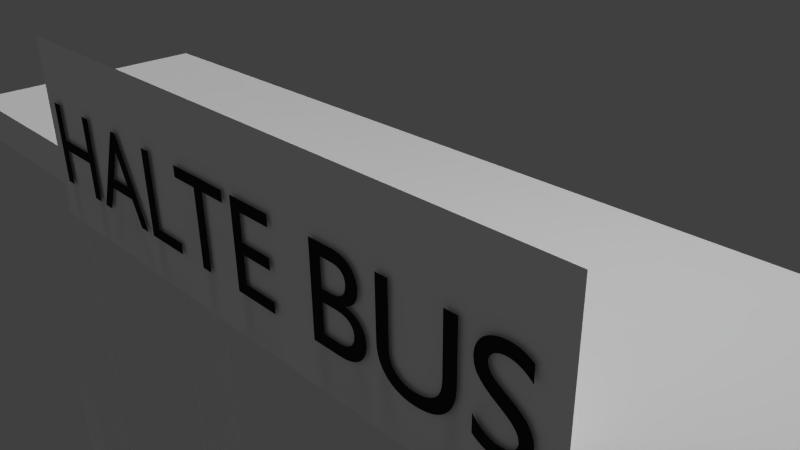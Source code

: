 # Source: halte_bus.blend  (saved by Blender 2.74.0; exported with 4.5.12 LTS)
import bpy
from mathutils import Matrix  # noqa: F401  (used for matrix-valued properties, if any)

bpy.ops.wm.read_factory_settings(use_empty=True)
scene = bpy.context.scene
scene.name = 'Scene'

# ---- collections
col_collection_1 = bpy.data.collections.new('Collection 1'); scene.collection.children.link(col_collection_1)

# ---- materials (node trees are filled in below, after node groups)
mat_material_001 = bpy.data.materials.new('Material.001')
mat_material_001.alpha_threshold = 0.0
mat_material_001.use_transparent_shadow = False
mat_material_001.diffuse_color = (0.01885, 0.01885, 0.01885, 1.0)
mat_material_001.roughness = 0.5
mat_material = bpy.data.materials.new('Material')
mat_material.alpha_threshold = 0.0
mat_material.use_transparent_shadow = False
mat_material.diffuse_color = (1.0, 1.0, 1.0, 1.0)
mat_material.roughness = 0.5
mat_material.line_color = (0.0, 0.0, 0.0, 1.0)
mat_material_015 = bpy.data.materials.new('Material.015')
mat_material_015.alpha_threshold = 0.0
mat_material_015.use_transparent_shadow = False
mat_material_015.roughness = 0.5
mat_material_003 = bpy.data.materials.new('Material.003')
mat_material_003.alpha_threshold = 0.0
mat_material_003.use_transparent_shadow = False
mat_material_003.diffuse_color = (0.1149, 0.1149, 0.1149, 1.0)
mat_material_003.roughness = 0.5
mat_material_006 = bpy.data.materials.new('Material.006')
mat_material_006.alpha_threshold = 0.0
mat_material_006.use_transparent_shadow = False
mat_material_006.specular_color = (1.0, 0.962, 0.9722)
mat_material_006.roughness = 0.5
mat_material_006.specular_intensity = 0.92
mat_material_012 = bpy.data.materials.new('Material.012')
mat_material_012.alpha_threshold = 0.0
mat_material_012.use_transparent_shadow = False
mat_material_012.roughness = 0.5
mat_material_014 = bpy.data.materials.new('Material.014')
mat_material_014.alpha_threshold = 0.0
mat_material_014.use_transparent_shadow = False
mat_material_014.roughness = 0.5

# ---- material node trees

# ---- world
world_world_001 = bpy.data.worlds.new('World.001'); scene.world = world_world_001
world_world_001.color = (0.05088, 0.05088, 0.05088)
world_world_001.use_sun_shadow = False
world_world_001.sun_shadow_jitter_overblur = 0.0
world_world_001.cycles.sampling_method = 'MANUAL'
world_world_001.cycles.sample_map_resolution = 256

# ---- cameras
cam_camera = bpy.data.cameras.new('Camera')
cam_camera.clip_end = 100.0
cam_camera.lens = 35.0
cam_camera.sensor_width = 32.0
cam_camera.sensor_height = 18.0
cam_camera.ortho_scale = 7.314
cam_camera.dof.focus_distance = 0.0
cam_camera.dof.aperture_fstop = 128.0

# ---- lights
light_hemi = bpy.data.lights.new('Hemi', 'SUN')
light_hemi.transmission_factor = 0.0
light_hemi.angle = 0.1993
light_hemi.energy = 1.0
light_hemi.shadow_buffer_clip_start = 0.5
light_hemi.shadow_soft_size = 0.1
light_hemi.shadow_cascade_max_distance = 1000.0
light_hemi.cycles.use_multiple_importance_sampling = False
light_lamp = bpy.data.lights.new('Lamp', 'POINT')
light_lamp.transmission_factor = 0.0
light_lamp.cutoff_distance = 30.0
light_lamp.energy = 100.0
light_lamp.shadow_buffer_clip_start = 1.001
light_lamp.shadow_soft_size = 0.1
light_lamp.shadow_maximum_resolution = 0.006
light_lamp.use_absolute_resolution = True
light_lamp.cycles.use_multiple_importance_sampling = False

# ---- meshes
me_cube = bpy.data.meshes.new('Cube')
me_cube.from_pydata([(-0.5778, -1.035, 6.545), (0.5905, -1.035, 6.545), (-0.5778, -1.035, -2.321), (0.5905, -1.035, -2.321), (-1.029, -0.8785, -44.74), (1.016, -0.8785, -44.74), (-1.029, 0.7694, -44.74), (1.016, 0.7694, -44.74), (-1.029, 0.7694, -45.78), (-1.029, -0.8785, -45.78), (1.016, -0.8785, -45.78), (1.016, 0.7694, -45.78), (-0.9582, -0.9838, -44.77), (0.9455, -0.9838, -44.77), (-0.9582, -0.9838, -45.75), (0.9455, -0.9838, -45.75), (1.0, 1.0, -1.0), (1.0, -1.0, -1.0), (0.8443, 1.0, -1.0), (0.9344, -4.788e-08, -1.0), (1.0, 1.0, 1.0), (1.0, -1.0, 1.0), (0.9344, -5.13e-07, 1.0), (0.9344, -1.0, 0.0), (1.0, -5.96e-08, -1.0), (1.0, 1.0, 0.0), (1.0, -1.0, 0.0), (0.9344, 1.0, 0.0), (0.9344, -1.0, 1.0), (0.9344, 1.0, 1.0), (1.0, -5.364e-07, 1.0), (0.9344, -1.0, -1.0), (0.9344, 1.0, -1.0), (1.0, -2.98e-07, 0.0), (0.8443, -1.0, -1.0), (0.8443, 1.0, 1.0), (0.8443, -1.0, 1.0), (0.8443, 1.0, 0.0), (0.8443, -4.807e-07, 1.0), (0.8443, -1.0, 0.0), (0.8443, -3.176e-08, -1.0), (1.0, -0.7812, -1.0), (1.0, -0.7813, 1.0), (0.9344, -0.7813, 1.0), (0.9344, -0.7812, -1.0), (1.0, -0.7813, 0.0), (0.8443, -0.7812, -1.0), (0.8443, -0.7813, 1.0), (1.0, 0.7654, -1.0), (0.9344, 0.7654, 1.0), (0.9344, 0.7654, -1.0), (1.0, 0.7654, 1.0), (1.0, 0.7654, 0.0), (0.8443, 0.7654, -1.0), (0.8443, 0.7654, 1.0), (1.0, 0.4464, -1.0), (0.9344, 0.4464, 1.0), (1.0, 0.4464, 1.0), (1.0, 0.4464, 0.0), (0.8443, 0.4464, 1.0), (0.9344, 0.4464, -1.0), (0.8443, 0.4464, -1.0), (0.9344, -0.5, -1.0), (0.8443, -0.5, -1.0), (1.0, -0.5, -1.0), (1.0, -0.5, 1.0), (0.9344, -0.5, 1.0), (1.0, -0.5, 0.0), (0.8443, -0.5, 1.0), (0.9344, -0.7812, -38.85), (0.8443, -0.7812, -38.85), (0.9344, 0.4464, -38.85), (0.9344, 0.7654, -38.85), (0.8443, 0.4464, -38.85), (0.8443, 0.7654, -38.85), (0.9344, -0.5, -38.85), (0.8443, -0.5, -38.85), (0.9742, -0.9053, -38.85), (0.8045, -0.9053, -38.85), (0.9742, -0.3759, -38.85), (0.8045, -0.3759, -38.85), (0.9742, -0.9053, -44.7), (0.8045, -0.9053, -44.7), (0.9742, -0.3759, -44.7), (0.8045, -0.3759, -44.7), (0.9577, 0.3641, -38.85), (0.9577, 0.8476, -38.85), (0.821, 0.3641, -38.85), (0.821, 0.8476, -38.85), (0.9577, 0.3641, -44.59), (0.9577, 0.8476, -44.59), (0.821, 0.3641, -44.59), (0.821, 0.8476, -44.59), (-1.0, 1.0, -1.0), (-1.0, -1.0, -1.0), (-0.8443, 1.0, -1.0), (-0.9344, -4.788e-08, -1.0), (-1.0, 1.0, 1.0), (-1.0, -1.0, 1.0), (-0.9344, -5.13e-07, 1.0), (-0.9344, -1.0, 0.0), (-1.0, -5.96e-08, -1.0), (0.0, 1.0, -1.0), (-1.0, 1.0, 0.0), (0.0, -1.0, -1.0), (-1.0, -1.0, 0.0), (-0.9344, 1.0, 0.0), (-0.9344, -1.0, 1.0), (-0.9344, 1.0, 1.0), (-1.0, -5.364e-07, 1.0), (0.0, 1.0, 1.0), (0.0, -1.0, 1.0), (-0.9344, -1.0, -1.0), (0.0, 1.0, 0.0), (-0.9344, 1.0, -1.0), (0.0, -1.0, 0.0), (-1.0, -2.98e-07, 0.0), (0.0, -1.788e-07, 1.0), (0.0, 1.192e-07, -1.0), (-0.8443, -1.0, -1.0), (-0.8443, 1.0, 1.0), (-0.8443, -1.0, 1.0), (-0.8443, 1.0, 0.0), (-0.8443, -4.807e-07, 1.0), (-0.8443, -1.0, 0.0), (-0.8443, -3.176e-08, -1.0), (-1.0, -0.7812, -1.0), (-1.0, -0.7813, 1.0), (-0.9344, -0.7813, 1.0), (-0.9344, -0.7812, -1.0), (-1.0, -0.7813, 0.0), (0.0, -0.7813, 1.0), (0.0, -0.7812, -1.0), (-0.8443, -0.7812, -1.0), (-0.8443, -0.7813, 1.0), (-1.0, 0.7654, -1.0), (-0.9344, 0.7654, 1.0), (-0.9344, 0.7654, -1.0), (-1.0, 0.7654, 1.0), (-1.0, 0.7654, 0.0), (0.0, 0.7654, 1.0), (0.0, 0.7654, -1.0), (-0.8443, 0.7654, -1.0), (-0.8443, 0.7654, 1.0), (-1.0, 0.4464, -1.0), (-0.9344, 0.4464, 1.0), (-1.0, 0.4464, 1.0), (-1.0, 0.4464, 0.0), (0.0, 0.4464, 1.0), (-0.8443, 0.4464, 1.0), (-0.9344, 0.4464, -1.0), (0.0, 0.4464, -1.0), (-0.8443, 0.4464, -1.0), (-0.9344, -0.5, -1.0), (0.0, -0.5, -1.0), (-0.8443, -0.5, -1.0), (-1.0, -0.5, -1.0), (-1.0, -0.5, 1.0), (-0.9344, -0.5, 1.0), (-1.0, -0.5, 0.0), (0.0, -0.5, 1.0), (-0.8443, -0.5, 1.0), (-0.9344, -0.7812, -38.85), (-0.8443, -0.7812, -38.85), (-0.9344, 0.4464, -38.85), (-0.9344, 0.7654, -38.85), (-0.8443, 0.4464, -38.85), (-0.8443, 0.7654, -38.85), (-0.9344, -0.5, -38.85), (-0.8443, -0.5, -38.85), (-0.9742, -0.9053, -38.85), (-0.8045, -0.9053, -38.85), (-0.9742, -0.3759, -38.85), (-0.8045, -0.3759, -38.85), (-0.9742, -0.9053, -44.7), (-0.8045, -0.9053, -44.7), (-0.9742, -0.3759, -44.7), (-0.8045, -0.3759, -44.7), (-0.9577, 0.3641, -38.85), (-0.9577, 0.8476, -38.85), (-0.821, 0.3641, -38.85), (-0.821, 0.8476, -38.85), (-0.9577, 0.3641, -44.59), (-0.9577, 0.8476, -44.59), (-0.821, 0.3641, -44.59), (-0.821, 0.8476, -44.59)], [], [(0, 1, 3, 2), (4, 6, 7, 5), (9, 10, 11, 8), (7, 6, 8, 11), (5, 7, 11, 10), (9, 4, 12, 14), (6, 4, 9, 8), (12, 13, 15, 14), (5, 10, 15, 13), (10, 9, 14, 15), (4, 5, 13, 12), (43, 47, 36, 28), (56, 59, 38, 22), (45, 42, 21, 26), (60, 19, 40, 61), (44, 31, 34, 46), (20, 25, 27, 29), (25, 16, 32, 27), (35, 37, 113, 110), (37, 18, 102, 113), (17, 26, 23, 31), (26, 21, 28, 23), (42, 43, 28, 21), (57, 56, 22, 30), (34, 39, 115, 104), (39, 36, 111, 115), (41, 45, 26, 17), (55, 58, 33, 24), (58, 57, 30, 33), (47, 131, 111, 36), (59, 148, 117, 38), (55, 24, 19, 60), (41, 17, 31, 44), (61, 40, 118, 151), (46, 34, 104, 132), (23, 28, 36, 39), (31, 23, 39, 34), (27, 32, 18, 37), (29, 27, 37, 35), (63, 46, 132, 154), (64, 41, 44, 62), (68, 160, 131, 47), (64, 67, 45, 41), (65, 66, 43, 42), (46, 63, 76, 70), (67, 65, 42, 45), (66, 68, 47, 43), (18, 53, 141, 102), (16, 48, 50, 32), (35, 110, 140, 54), (25, 20, 51, 52), (16, 25, 52, 48), (20, 29, 49, 51), (32, 50, 53, 18), (29, 35, 54, 49), (53, 61, 151, 141), (48, 55, 60, 50), (54, 140, 148, 59), (52, 51, 57, 58), (48, 52, 58, 55), (51, 49, 56, 57), (63, 62, 75, 76), (49, 54, 59, 56), (22, 38, 68, 66), (33, 30, 65, 67), (19, 62, 63, 40), (30, 22, 66, 65), (24, 33, 67, 64), (38, 117, 160, 68), (24, 64, 62, 19), (40, 63, 154, 118), (76, 75, 79, 80), (71, 73, 87, 85), (62, 44, 69, 75), (60, 61, 73, 71), (53, 50, 72, 74), (61, 53, 74, 73), (50, 60, 71, 72), (44, 46, 70, 69), (80, 79, 83, 84), (70, 76, 80, 78), (75, 69, 77, 79), (69, 70, 78, 77), (83, 81, 82, 84), (78, 80, 84, 82), (79, 77, 81, 83), (77, 78, 82, 81), (85, 87, 91, 89), (74, 72, 86, 88), (73, 74, 88, 87), (72, 71, 85, 86), (90, 89, 91, 92), (88, 86, 90, 92), (87, 88, 92, 91), (86, 85, 89, 90), (128, 107, 121, 134), (145, 99, 123, 149), (130, 105, 98, 127), (150, 152, 125, 96), (129, 133, 119, 112), (97, 108, 106, 103), (103, 106, 114, 93), (120, 110, 113, 122), (122, 113, 102, 95), (94, 112, 100, 105), (105, 100, 107, 98), (127, 98, 107, 128), (146, 109, 99, 145), (119, 104, 115, 124), (124, 115, 111, 121), (126, 94, 105, 130), (144, 101, 116, 147), (147, 116, 109, 146), (134, 121, 111, 131), (149, 123, 117, 148), (144, 150, 96, 101), (126, 129, 112, 94), (152, 151, 118, 125), (133, 132, 104, 119), (100, 124, 121, 107), (112, 119, 124, 100), (106, 122, 95, 114), (108, 120, 122, 106), (155, 154, 132, 133), (156, 153, 129, 126), (161, 134, 131, 160), (156, 126, 130, 159), (157, 127, 128, 158), (133, 163, 169, 155), (159, 130, 127, 157), (158, 128, 134, 161), (95, 102, 141, 142), (93, 114, 137, 135), (120, 143, 140, 110), (103, 139, 138, 97), (93, 135, 139, 103), (97, 138, 136, 108), (114, 95, 142, 137), (108, 136, 143, 120), (142, 141, 151, 152), (135, 137, 150, 144), (143, 149, 148, 140), (139, 147, 146, 138), (135, 144, 147, 139), (138, 146, 145, 136), (155, 169, 168, 153), (136, 145, 149, 143), (99, 158, 161, 123), (116, 159, 157, 109), (96, 125, 155, 153), (109, 157, 158, 99), (101, 156, 159, 116), (123, 161, 160, 117), (101, 96, 153, 156), (125, 118, 154, 155), (169, 173, 172, 168), (164, 178, 180, 166), (153, 168, 162, 129), (150, 164, 166, 152), (142, 167, 165, 137), (152, 166, 167, 142), (137, 165, 164, 150), (129, 162, 163, 133), (173, 177, 176, 172), (163, 171, 173, 169), (168, 172, 170, 162), (162, 170, 171, 163), (176, 177, 175, 174), (171, 175, 177, 173), (172, 176, 174, 170), (170, 174, 175, 171), (178, 182, 184, 180), (167, 181, 179, 165), (166, 180, 181, 167), (165, 179, 178, 164), (183, 185, 184, 182), (181, 185, 183, 179), (180, 184, 185, 181), (179, 183, 182, 178)])
me_cube.polygons.foreach_set('material_index', [0, 5, 5, 5, 5, 5, 5, 5, 5, 5, 5, 0, 0, 0, 0, 0, 0, 0, 0, 0, 0, 0, 0, 0, 0, 0, 0, 0, 0, 0, 0, 0, 0, 0, 0, 0, 0, 0, 0, 0, 0, 0, 0, 0, 0, 0, 0, 0, 0, 0, 0, 0, 0, 0, 0, 0, 0, 0, 0, 0, 0, 0, 0, 0, 0, 0, 0, 0, 0, 0, 0, 1, 1, 0, 0, 0, 0, 0, 0, 1, 1, 1, 1, 0, 1, 1, 1, 1, 1, 1, 1, 0, 1, 1, 1, 0, 0, 0, 0, 0, 0, 0, 0, 0, 0, 0, 0, 0, 0, 0, 0, 0, 0, 0, 0, 0, 0, 0, 0, 0, 0, 0, 0, 0, 0, 0, 0, 0, 0, 0, 0, 0, 0, 0, 0, 0, 0, 0, 0, 0, 0, 0, 0, 0, 0, 0, 0, 0, 0, 0, 0, 0, 0, 0, 0, 1, 1, 0, 0, 0, 0, 0, 0, 1, 1, 1, 1, 0, 1, 1, 1, 1, 1, 1, 1, 0, 1, 1, 1])
_uv = me_cube.uv_layers.new(name='UVMap')
_uv.uv.foreach_set('vector', [0.0, 0.0, 0.0, 0.0, 0.0, 0.0, 0.0, 0.0, 0.5002, 0.4998, 0.5002, 0.0002148, 0.9998, 0.0002148, 0.9998, 0.4998, 0.0002148, 0.0002148, 0.4998, 0.0002148, 0.4998, 0.4998, 0.0002148, 0.4998, 0.4998, 0.7424, 0.0002148, 0.7424, 0.0002148, 0.6619, 0.4998, 0.6619, 0.0002148, 0.5002, 0.4998, 0.5002, 0.4998, 0.5806, 0.0002148, 0.5806, 0.5365, 0.5002, 0.5365, 0.5806, 0.5002, 0.5779, 0.5002, 0.503, 0.4998, 0.6615, 0.0002148, 0.6615, 0.0002148, 0.5811, 0.4998, 0.5811, 0.0002148, 0.7428, 0.4654, 0.7428, 0.4654, 0.8177, 0.0002148, 0.8177, 0.5369, 0.5806, 0.5369, 0.5002, 0.5732, 0.503, 0.5732, 0.5779, 0.4998, 0.8502, 0.0002148, 0.8502, 0.01742, 0.8181, 0.4826, 0.8181, 0.0002148, 0.8506, 0.4998, 0.8506, 0.4826, 0.8827, 0.01742, 0.8827, 0.0, 0.0, 0.0, 0.0, 0.0, 0.0, 0.0, 0.0, 0.0, 0.0, 0.0, 0.0, 0.0, 0.0, 0.0, 0.0, 0.0, 0.0, 0.0, 0.0, 0.0, 0.0, 0.0, 0.0, 0.0, 0.0, 0.0, 0.0, 0.0, 0.0, 0.0, 0.0, 0.0, 0.0, 0.0, 0.0, 0.0, 0.0, 0.0, 0.0, 0.0, 0.0, 0.0, 0.0, 0.0, 0.0, 0.0, 0.0, 0.0, 0.0, 0.0, 0.0, 0.0, 0.0, 0.0, 0.0, 0.0, 0.0, 0.0, 0.0, 0.0, 0.0, 0.0, 0.0, 0.0, 0.0, 0.0, 0.0, 0.0, 0.0, 0.0, 0.0, 0.0, 0.0, 0.0, 0.0, 0.0, 0.0, 0.0, 0.0, 0.0, 0.0, 0.0, 0.0, 0.0, 0.0, 0.0, 0.0, 0.0, 0.0, 0.0, 0.0, 0.0, 0.0, 0.0, 0.0, 0.0, 0.0, 0.0, 0.0, 0.0, 0.0, 0.0, 0.0, 0.0, 0.0, 0.0, 0.0, 0.0, 0.0, 0.0, 0.0, 0.0, 0.0, 0.0, 0.0, 0.0, 0.0, 0.0, 0.0, 0.0, 0.0, 0.0, 0.0, 0.0, 0.0, 0.0, 0.0, 0.0, 0.0, 0.0, 0.0, 0.0, 0.0, 0.0, 0.0, 0.0, 0.0, 0.0, 0.0, 0.0, 0.0, 0.0, 0.0, 0.0, 0.0, 0.0, 0.0, 0.0, 0.0, 0.0, 0.0, 0.0, 0.0, 0.0, 0.0, 0.0, 0.0, 0.0, 0.0, 0.0, 0.0, 0.0, 0.0, 0.0, 0.0, 0.0, 0.0, 0.0, 0.0, 0.0, 0.0, 0.0, 0.0, 0.0, 0.0, 0.0, 0.0, 0.0, 0.0, 0.0, 0.0, 0.0, 0.0, 0.0, 0.0, 0.0, 0.0, 0.0, 0.0, 0.0, 0.0, 0.0, 0.0, 0.0, 0.0, 0.0, 0.0, 0.0, 0.0, 0.0, 0.0, 0.0, 0.0, 0.0, 0.0, 0.0, 0.0, 0.0, 0.0, 0.0, 0.0, 0.0, 0.0, 0.0, 0.0, 0.0, 0.0, 0.0, 0.0, 0.0, 0.0, 0.0, 0.0, 0.0, 0.0, 0.0, 0.0, 0.0, 0.0, 0.0, 0.0, 0.0, 0.0, 0.0, 0.0, 0.0, 0.0, 0.0, 0.0, 0.0, 0.0, 0.0, 0.0, 0.0, 0.0, 0.0, 0.0, 0.0, 0.0, 0.0, 0.0, 0.0, 0.0, 0.0, 0.0, 0.0, 0.0, 0.0, 0.0, 0.0, 0.0, 0.0, 0.0, 0.0, 0.0, 0.0, 0.0, 0.0, 0.0, 0.0, 0.0, 0.0, 0.0, 0.0, 0.0, 0.0, 0.0, 0.0, 0.0, 0.0, 0.0, 0.0, 0.0, 0.0, 0.0, 0.0, 0.0, 0.0, 0.0, 0.0, 0.0, 0.0, 0.0, 0.0, 0.0, 0.0, 0.0, 0.0, 0.0, 0.0, 0.0, 0.0, 0.0, 0.0, 0.0, 0.0, 0.0, 0.0, 0.0, 0.0, 0.0, 0.0, 0.0, 0.0, 0.0, 0.0, 0.0, 0.0, 0.0, 0.0, 0.0, 0.0, 0.0, 0.0, 0.0, 0.0, 0.0, 0.0, 0.0, 0.0, 0.0, 0.0, 0.0, 0.0, 0.0, 0.0, 0.0, 0.0, 0.0, 0.0, 0.0, 0.0, 0.0, 0.0, 0.0, 0.0, 0.0, 0.0, 0.0, 0.0, 0.0, 0.0, 0.0, 0.0, 0.0, 0.0, 0.0, 0.0, 0.0, 0.0, 0.0, 0.0, 0.0, 0.0, 0.0, 0.0, 0.0, 0.0, 0.0, 0.0, 0.0, 0.0, 0.0, 0.0, 0.0, 0.0, 0.0, 0.0, 0.0, 0.0, 0.0, 0.0, 0.0, 0.0, 0.0, 0.0, 0.0, 0.0, 0.0, 0.0, 0.0, 0.0, 0.0, 0.0, 0.0, 0.0, 0.0, 0.0, 0.0, 0.0, 0.0, 0.0, 0.0, 0.0, 0.0, 0.0, 0.0, 0.0, 0.0, 0.0, 0.0, 0.0, 0.0, 0.0, 0.0, 0.0, 0.0, 0.0, 0.0, 0.0, 0.0, 0.0, 0.0, 0.0, 0.0, 0.0, 0.0, 0.0, 0.0, 0.0, 0.0, 0.0, 0.0, 0.0, 0.0, 0.0, 0.0, 0.0, 0.0, 0.0, 0.0, 0.0, 0.0, 0.0, 0.0, 0.0, 0.0, 0.0, 0.0, 0.0, 0.0, 0.0, 0.0, 0.0, 0.0, 0.0, 0.0, 0.0, 0.0, 0.0, 0.0, 0.0, 0.0, 0.0, 0.0, 0.0, 0.0, 0.0, 0.0, 0.0, 0.0, 0.0, 0.0, 0.0, 0.0, 0.0, 0.0, 0.0, 0.0, 0.9201, 0.04431, 0.9355, 0.04431, 0.9423, 0.06547, 0.9133, 0.06547, 0.9326, 0.1319, 0.9173, 0.1319, 0.9133, 0.1179, 0.9366, 0.1179, 0.0, 0.0, 0.0, 0.0, 0.0, 0.0, 0.0, 0.0, 0.0, 0.0, 0.0, 0.0, 0.0, 0.0, 0.0, 0.0, 0.0, 0.0, 0.0, 0.0, 0.0, 0.0, 0.0, 0.0, 0.0, 0.0, 0.0, 0.0, 0.0, 0.0, 0.0, 0.0, 0.0, 0.0, 0.0, 0.0, 0.0, 0.0, 0.0, 0.0, 0.0, 0.0, 0.0, 0.0, 0.0, 0.0, 0.0, 0.0, 0.7863, 0.9996, 0.7574, 0.9996, 0.7574, 0.0003967, 0.7863, 0.0003967, 0.838, 0.9817, 0.886, 0.9817, 0.9072, 0.9884, 0.8169, 0.9884, 0.525, 0.9884, 0.477, 0.9884, 0.4559, 0.9816, 0.5462, 0.9816, 0.9355, 0.08743, 0.9201, 0.08743, 0.9133, 0.06627, 0.9423, 0.06627, 0.0, 0.0, 0.0, 0.0, 0.0, 0.0, 0.0, 0.0, 0.1818, 0.9996, 0.09149, 0.9996, 0.09149, 0.0003967, 0.1818, 0.0003967, 0.2729, 0.9996, 0.1826, 0.9996, 0.1826, 0.0003967, 0.2729, 0.0003967, 0.7566, 0.9996, 0.7276, 0.9996, 0.7276, 0.0003967, 0.7566, 0.0003967, 0.8884, 0.9809, 0.8651, 0.9809, 0.8651, 0.0003967, 0.8884, 0.0003967, 0.9173, 0.08822, 0.9326, 0.08822, 0.9366, 0.1023, 0.9133, 0.1023, 0.5532, 0.9892, 0.6076, 0.9892, 0.6216, 0.9932, 0.5392, 0.9932, 0.9764, 0.9904, 0.922, 0.9904, 0.908, 0.9864, 0.9905, 0.9864, 0.0, 0.0, 0.0, 0.0, 0.0, 0.0, 0.0, 0.0, 0.9125, 0.9809, 0.8892, 0.9809, 0.8892, 0.0003967, 0.9125, 0.0003967, 0.6138, 0.9808, 0.5313, 0.9808, 0.5313, 0.0003967, 0.6138, 0.0003967, 0.4473, 0.9808, 0.3648, 0.9808, 0.3648, 0.0003967, 0.4473, 0.0003967, 0.0, 0.0, 0.0, 0.0, 0.0, 0.0, 0.0, 0.0, 0.0, 0.0, 0.0, 0.0, 0.0, 0.0, 0.0, 0.0, 0.0, 0.0, 0.0, 0.0, 0.0, 0.0, 0.0, 0.0, 0.0, 0.0, 0.0, 0.0, 0.0, 0.0, 0.0, 0.0, 0.0, 0.0, 0.0, 0.0, 0.0, 0.0, 0.0, 0.0, 0.0, 0.0, 0.0, 0.0, 0.0, 0.0, 0.0, 0.0, 0.0, 0.0, 0.0, 0.0, 0.0, 0.0, 0.0, 0.0, 0.0, 0.0, 0.0, 0.0, 0.0, 0.0, 0.0, 0.0, 0.0, 0.0, 0.0, 0.0, 0.0, 0.0, 0.0, 0.0, 0.0, 0.0, 0.0, 0.0, 0.0, 0.0, 0.0, 0.0, 0.0, 0.0, 0.0, 0.0, 0.0, 0.0, 0.0, 0.0, 0.0, 0.0, 0.0, 0.0, 0.0, 0.0, 0.0, 0.0, 0.0, 0.0, 0.0, 0.0, 0.0, 0.0, 0.0, 0.0, 0.0, 0.0, 0.0, 0.0, 0.0, 0.0, 0.0, 0.0, 0.0, 0.0, 0.0, 0.0, 0.0, 0.0, 0.0, 0.0, 0.0, 0.0, 0.0, 0.0, 0.0, 0.0, 0.0, 0.0, 0.0, 0.0, 0.0, 0.0, 0.0, 0.0, 0.0, 0.0, 0.0, 0.0, 0.0, 0.0, 0.0, 0.0, 0.0, 0.0, 0.0, 0.0, 0.0, 0.0, 0.0, 0.0, 0.0, 0.0, 0.0, 0.0, 0.0, 0.0, 0.0, 0.0, 0.0, 0.0, 0.0, 0.0, 0.0, 0.0, 0.0, 0.0, 0.0, 0.0, 0.0, 0.0, 0.0, 0.0, 0.0, 0.0, 0.0, 0.0, 0.0, 0.0, 0.0, 0.0, 0.0, 0.0, 0.0, 0.0, 0.0, 0.0, 0.0, 0.0, 0.0, 0.0, 0.0, 0.0, 0.0, 0.0, 0.0, 0.0, 0.0, 0.0, 0.0, 0.0, 0.0, 0.0, 0.0, 0.0, 0.0, 0.0, 0.0, 0.0, 0.0, 0.0, 0.0, 0.0, 0.0, 0.0, 0.0, 0.0, 0.0, 0.0, 0.0, 0.0, 0.0, 0.0, 0.0, 0.0, 0.0, 0.0, 0.0, 0.0, 0.0, 0.0, 0.0, 0.0, 0.0, 0.0, 0.0, 0.0, 0.0, 0.0, 0.0, 0.0, 0.0, 0.0, 0.0, 0.0, 0.0, 0.0, 0.0, 0.0, 0.0, 0.0, 0.0, 0.0, 0.0, 0.0, 0.0, 0.0, 0.0, 0.0, 0.0, 0.0, 0.0, 0.0, 0.0, 0.0, 0.0, 0.0, 0.0, 0.0, 0.0, 0.0, 0.0, 0.0, 0.0, 0.0, 0.0, 0.0, 0.0, 0.0, 0.0, 0.0, 0.0, 0.0, 0.0, 0.0, 0.0, 0.0, 0.0, 0.0, 0.0, 0.0, 0.0, 0.0, 0.0, 0.0, 0.0, 0.0, 0.0, 0.0, 0.0, 0.0, 0.0, 0.0, 0.0, 0.0, 0.0, 0.0, 0.0, 0.0, 0.0, 0.0, 0.0, 0.0, 0.0, 0.0, 0.0, 0.0, 0.0, 0.0, 0.0, 0.0, 0.0, 0.0, 0.0, 0.0, 0.0, 0.0, 0.0, 0.0, 0.0, 0.0, 0.0, 0.0, 0.0, 0.0, 0.0, 0.0, 0.0, 0.0, 0.0, 0.0, 0.0, 0.0, 0.0, 0.0, 0.0, 0.0, 0.0, 0.0, 0.0, 0.0, 0.0, 0.0, 0.0, 0.0, 0.0, 0.0, 0.0, 0.0, 0.0, 0.0, 0.0, 0.0, 0.0, 0.0, 0.0, 0.0, 0.0, 0.0, 0.0, 0.0, 0.0, 0.0, 0.0, 0.0, 0.0, 0.0, 0.0, 0.0, 0.0, 0.0, 0.0, 0.0, 0.0, 0.0, 0.0, 0.0, 0.0, 0.0, 0.0, 0.0, 0.0, 0.0, 0.0, 0.0, 0.0, 0.0, 0.0, 0.0, 0.0, 0.0, 0.0, 0.0, 0.0, 0.0, 0.0, 0.0, 0.0, 0.0, 0.0, 0.0, 0.0, 0.0, 0.0, 0.0, 0.0, 0.0, 0.0, 0.0, 0.0, 0.0, 0.0, 0.0, 0.0, 0.0, 0.0, 0.0, 0.0, 0.0, 0.0, 0.0, 0.0, 0.0, 0.0, 0.0, 0.0, 0.0, 0.0, 0.0, 0.0, 0.0, 0.0, 0.0, 0.0, 0.0, 0.0, 0.0, 0.0, 0.0, 0.0, 0.0, 0.0, 0.0, 0.0, 0.0, 0.0, 0.0, 0.0, 0.0, 0.0, 0.0, 0.0, 0.0, 0.0, 0.0, 0.0, 0.0, 0.0, 0.0, 0.0, 0.0, 0.0, 0.0, 0.0, 0.0, 0.0, 0.0, 0.0, 0.0, 0.0, 0.0, 0.9355, 0.02235, 0.9423, 0.04352, 0.9133, 0.04352, 0.9201, 0.02235, 0.9173, 0.1467, 0.9133, 0.1327, 0.9366, 0.1327, 0.9326, 0.1467, 0.0, 0.0, 0.0, 0.0, 0.0, 0.0, 0.0, 0.0, 0.0, 0.0, 0.0, 0.0, 0.0, 0.0, 0.0, 0.0, 0.0, 0.0, 0.0, 0.0, 0.0, 0.0, 0.0, 0.0, 0.0, 0.0, 0.0, 0.0, 0.0, 0.0, 0.0, 0.0, 0.0, 0.0, 0.0, 0.0, 0.0, 0.0, 0.0, 0.0, 0.0, 0.0, 0.0, 0.0, 0.0, 0.0, 0.0, 0.0, 0.7871, 0.9996, 0.7871, 0.0003967, 0.8161, 0.0003967, 0.8161, 0.9996, 0.3859, 0.9884, 0.3648, 0.9816, 0.4551, 0.9817, 0.4339, 0.9884, 0.6161, 0.9816, 0.6373, 0.9884, 0.547, 0.9884, 0.5681, 0.9816, 0.9201, 0.02156, 0.9133, 0.0003967, 0.9423, 0.0003967, 0.9355, 0.02156, 0.0, 0.0, 0.0, 0.0, 0.0, 0.0, 0.0, 0.0, 0.2737, 0.9996, 0.2737, 0.0003967, 0.364, 0.0003967, 0.364, 0.9996, 0.0003967, 0.9996, 0.0003974, 0.0003967, 0.0907, 0.0003973, 0.0907, 0.9996, 0.6979, 0.9996, 0.6979, 0.0003967, 0.7269, 0.0003967, 0.7269, 0.9996, 0.841, 0.9809, 0.841, 0.0003967, 0.8643, 0.0003967, 0.8643, 0.9809, 0.9326, 0.1031, 0.9366, 0.1171, 0.9133, 0.1171, 0.9173, 0.1031, 0.922, 0.9856, 0.908, 0.9817, 0.9905, 0.9817, 0.9764, 0.9856, 0.5243, 0.9892, 0.5384, 0.9932, 0.4559, 0.9932, 0.4699, 0.9892, 0.0, 0.0, 0.0, 0.0, 0.0, 0.0, 0.0, 0.0, 0.8169, 0.9809, 0.8169, 0.0003967, 0.8402, 0.0003967, 0.8402, 0.9809, 0.6146, 0.9808, 0.6146, 0.0003967, 0.6971, 0.0003967, 0.6971, 0.9808, 0.4481, 0.9808, 0.4481, 0.0003967, 0.5305, 0.0003967, 0.5305, 0.9808])
me_cube.materials.append(mat_material)
me_cube.materials.append(mat_material_015)
me_cube.materials.append(mat_material_003)
me_cube.materials.append(mat_material_006)
me_cube.materials.append(mat_material_012)
me_cube.materials.append(mat_material_014)
me_cube.materials.append(None)
me_cube.use_remesh_preserve_volume = False
me_cube.use_remesh_preserve_attributes = False
me_cube.use_mirror_vertex_groups = False
me_cube.update()

# ---- curves / text
txt_text = bpy.data.curves.new('Text', 'FONT')
txt_text.dimensions = '2D'
txt_text.body = 'HALTE BUS'
txt_text.materials.append(mat_material_001)
txt_text.use_path_clamp = True
txt_text.bevel_resolution = 0

# ---- objects
ob_text = bpy.data.objects.new('Text', txt_text)
ob_hemi = bpy.data.objects.new('Hemi', light_hemi)
ob_cube = bpy.data.objects.new('Cube', me_cube)
ob_lamp = bpy.data.objects.new('Lamp', light_lamp)
ob_camera = bpy.data.objects.new('Camera', cam_camera)

# ---- transforms, parenting, visibility, modifiers, constraints
ob_text.location = (-6.879, -2.102, 0.3781)
ob_text.rotation_euler = (1.571, -0.0, 0.0)
ob_text.scale = (1.726, 1.726, 1.726)
ob_text.lineart.crease_threshold = 0.0
ob_hemi.location = (-2.478, 0.1508, 1.595)
ob_hemi.lineart.crease_threshold = 0.0
ob_cube.location = (-2.579, 0.0, 0.4497)
ob_cube.scale = (7.737, 1.989, 0.3009)
ob_cube.lock_rotations_4d = False
ob_cube.empty_display_type = 'ARROWS'
ob_cube.lineart.crease_threshold = 0.0
ob_lamp.location = (1.497, 1.005, 5.904)
ob_lamp.rotation_euler = (0.6503, 0.05522, 1.866)
ob_lamp.lock_rotations_4d = False
ob_lamp.empty_display_type = 'ARROWS'
ob_lamp.color = (0.0, 0.0, 0.0, 0.0)
ob_lamp.lineart.crease_threshold = 0.0
ob_camera.location = (4.902, -6.508, 5.344)
ob_camera.rotation_euler = (1.109, 0.01082, 0.8149)
ob_camera.lock_rotations_4d = False
ob_camera.empty_display_type = 'ARROWS'
ob_camera.color = (0.0, 0.0, 0.0, 0.0)
ob_camera.display_type = 'WIRE'
ob_camera.lineart.crease_threshold = 0.0

# ---- collection membership
col_collection_1.objects.link(ob_text)
col_collection_1.objects.link(ob_hemi)
col_collection_1.objects.link(ob_cube)
col_collection_1.objects.link(ob_lamp)
col_collection_1.objects.link(ob_camera)

# ---- scene / render settings (as saved in the file)
scene.camera = ob_camera
scene.frame_start = 1; scene.frame_end = 250; scene.frame_set(1)
scene.render.engine = 'BLENDER_EEVEE_NEXT'
scene.render.resolution_percentage = 50
scene.render.dither_intensity = 0.0
scene.cycles.use_denoising = False
scene.cycles.samples = 10
scene.cycles.sampling_pattern = 'TABULATED_SOBOL'
scene.cycles.light_sampling_threshold = 0.0
scene.cycles.use_adaptive_sampling = False
scene.cycles.use_light_tree = False
scene.cycles.blur_glossy = 0.0
scene.cycles.pixel_filter_type = 'GAUSSIAN'
scene.cycles.sample_clamp_indirect = 0.0
scene.view_settings.view_transform = 'Standard'
bpy.context.view_layer.update()
